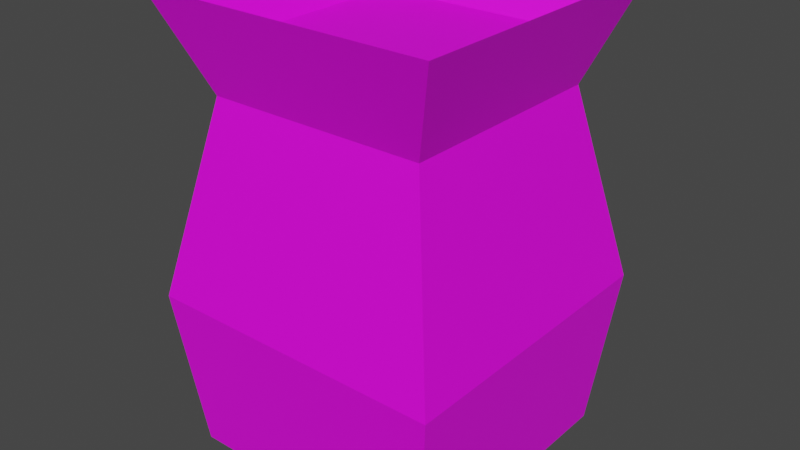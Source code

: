 # Source: Pot_0.blend  (saved by Blender 3.4.6; exported with 4.5.12 LTS)
import bpy
from mathutils import Matrix  # noqa: F401  (used for matrix-valued properties, if any)

bpy.ops.wm.read_factory_settings(use_empty=True)
scene = bpy.context.scene
scene.name = 'Scene'

# ---- collections
col_collection = bpy.data.collections.new('Collection'); scene.collection.children.link(col_collection)

# ---- images (referenced by path relative to the original .blend; pixels are not part of the script)
import os
ASSET_DIR = os.environ.get("B2B_ASSET_DIR", "")  # directory of the original .blend (textures are referenced by path, not embedded)
HERE = os.path.dirname(os.path.abspath(__file__))  # packed textures are extracted next to this script under _unpacked/

def load_image(name, relpath, width, height, colorspace="sRGB"):
    """Load a texture the original file referenced (path relative to the .blend, or extracted next to this script)."""
    p = next((c for c in (os.path.join(HERE, relpath), os.path.join(ASSET_DIR, relpath)) if relpath and os.path.exists(c)), "")
    if p:
        img = bpy.data.images.load(p, check_existing=True)
        img.name = name
    else:  # same state as the original file: an image datablock whose file is absent (Cycles renders it pink)
        img = bpy.data.images.new(name, width, height)
        img.source = "FILE"
        img.filepath = "//" + (relpath or name)
    img.colorspace_settings.name = colorspace
    return img
img_dmg_0_png = load_image('Dmg_0.png', 'Dmg_0.png', 1024, 1024, 'sRGB')

# ---- materials (node trees are filled in below, after node groups)
mat_material = bpy.data.materials.new('Material')
mat_material.alpha_threshold = 0.0
mat_material.use_transparent_shadow = False
mat_material.roughness = 0.5
mat_material.line_color = (0.0, 0.0, 0.0, 1.0)

# ---- material node trees
mat_material.use_nodes = True; mat_material.node_tree.nodes.clear()
_N = mat_material.node_tree.nodes; _L = mat_material.node_tree.links
n0 = _N.new('ShaderNodeOutputMaterial'); n0.name = 'Material Output'; n0.location = (300, 300)
n1 = _N.new('ShaderNodeBsdfPrincipled'); n1.name = 'Principled BSDF'; n1.location = (10, 300)
n1.distribution = 'GGX'
n1.subsurface_method = 'RANDOM_WALK_SKIN'
n1.inputs[3].default_value = 1.45
n1.inputs[27].default_value = (0.0, 0.0, 0.0, 1.0)
n1.inputs[28].default_value = 1.0
n2 = _N.new('ShaderNodeTexImage'); n2.name = 'Image Texture'; n2.location = (-440, 58)
n2.image = img_dmg_0_png
_L.new(n1.outputs[0], n0.inputs[0])
_L.new(n2.outputs[0], n1.inputs[0])
n0.is_active_output = True

# ---- world
world_world = bpy.data.worlds.new('World'); scene.world = world_world
world_world.use_nodes = True; world_world.node_tree.nodes.clear()
_N = world_world.node_tree.nodes; _L = world_world.node_tree.links
n0 = _N.new('ShaderNodeOutputWorld'); n0.name = 'World Output'; n0.location = (300, 300)
n1 = _N.new('ShaderNodeBackground'); n1.name = 'Background'; n1.location = (10, 300)
n1.inputs[0].default_value = (0.05088, 0.05088, 0.05088, 1.0)
_L.new(n1.outputs[0], n0.inputs[0])
n0.is_active_output = True
world_world.color = (0.05088, 0.05088, 0.05088)
world_world.use_sun_shadow = False
world_world.sun_shadow_jitter_overblur = 0.0

# ---- meshes
me_cube = bpy.data.meshes.new('Cube')
me_cube.from_pydata([(-0.5, -0.5, 0.0), (-0.57, -0.57, 0.615), (0.1621, -0.5, 0.0), (-0.5, 0.3329, 0.0), (-0.5286, -0.5286, 0.8089), (-0.3247, -0.57, 0.615), (-0.57, -0.2615, 0.615), (-0.5339, 0.04537, 0.2975), (0.4144, -0.4144, 1.344), (-0.4144, -0.4144, 1.344), (-0.5568, -0.5568, 1.708), (-0.4043, -0.4043, 1.522), (-0.57, 0.09303, 0.615), (-0.4043, 0.3123, 1.522), (-0.4144, 0.3197, 1.344), (-0.5568, -0.06184, 1.708), (-0.5286, -0.5286, 0.8089), (-0.3247, -0.57, 0.615), (-0.57, -0.2615, 0.615), (0.3585, -0.4043, 1.522), (0.3412, -0.5568, 1.708), (-0.5339, 0.04537, 0.2975), (0.4144, -0.4144, 1.344), (0.5, -0.5, 0.0), (0.57, -0.57, 0.615), (0.1621, -0.5, 0.0), (-0.3247, -0.57, 0.615), (0.57, -0.07636, 0.615), (0.5, 0.5, 0.0), (0.5, -0.5, 0.0), (-0.5, 0.5, 0.0), (0.1621, -0.5, 0.0), (-0.5, 0.3329, 0.0), (0.57, -0.07636, 0.615), (0.3705, 0.57, 0.615), (0.524, 0.524, 0.2111), (-0.1612, 0.5272, 0.2394), (0.4144, 0.4144, 1.344), (0.4144, -0.4144, 1.344), (0.57, 0.57, 0.615), (0.5568, -0.5568, 1.708), (0.5568, 0.5568, 1.708), (0.4043, -0.4043, 1.522), (0.4043, 0.4043, 1.522), (0.3585, -0.4043, 1.522), (0.109, 0.4043, 1.522), (0.57, -0.07636, 0.615), (0.1673, 0.4144, 1.344), (0.3412, -0.5568, 1.708), (-0.002376, 0.5568, 1.708), (0.3705, 0.57, 0.615), (0.524, 0.524, 0.2111), (-0.4144, 0.4144, 1.344), (-0.5, 0.5, 0.0), (-0.57, 0.57, 0.615), (-0.5568, 0.5568, 1.708), (-0.4043, 0.4043, 1.522), (-0.57, 0.09303, 0.615), (-0.3634, 0.4043, 1.522), (-0.3723, 0.4144, 1.344), (-0.4043, 0.3123, 1.522), (-0.2815, 0.5568, 1.708), (-0.3577, 0.57, 0.615), (-0.4144, 0.3197, 1.344), (-0.5568, -0.06184, 1.708), (-0.5, 0.3329, 0.0), (0.3585, -0.4043, 1.522), (0.109, 0.4043, 1.522), (0.1673, 0.4144, 1.344), (-0.002376, 0.5568, 1.708), (0.3705, 0.57, 0.615), (-0.1612, 0.5272, 0.2394), (-0.5339, 0.04537, 0.2975)], [], [(1, 4, 6), (0, 1, 6, 7, 3), (2, 5, 1, 0), (3, 2, 0), (5, 4, 1), (9, 8, 20, 10), (10, 20, 19, 11), (13, 15, 10, 11), (15, 14, 9, 10), (18, 16, 9, 14, 12), (19, 13, 11), (12, 21, 18), (17, 8, 9, 16), (24, 22, 26), (27, 22, 24), (25, 23, 24, 26), (23, 27, 24), (30, 28, 29, 31, 32), (28, 35, 33, 29), (34, 35, 28, 30, 36), (37, 47, 49, 41), (39, 37, 46), (40, 41, 43, 42), (43, 45, 44, 42), (41, 49, 45, 43), (46, 37, 38), (44, 48, 40, 42), (51, 50, 39), (38, 37, 41, 40), (50, 47, 37, 39), (46, 51, 39), (48, 38, 40), (54, 52, 59, 62), (53, 54, 62, 71), (52, 63, 64, 55), (55, 64, 60, 56), (62, 59, 68, 70), (57, 63, 52, 54), (58, 61, 55, 56), (60, 58, 56), (61, 59, 52, 55), (65, 72, 57, 54, 53), (69, 68, 59, 61), (67, 69, 61, 58), (71, 62, 70), (60, 66, 67, 58)])
_uv = me_cube.uv_layers.new(name='UVMap')
_uv.uv.foreach_set('vector', [0.02179, 0.3493, 0.05472, 0.5035, 0.2672, 0.3493, 0.07749, -0.1399, 0.02179, 0.3493, 0.2672, 0.3493, 0.5113, 0.09676, 0.74, -0.1399, 0.6324, -0.238, 0.2069, 0.2995, -0.007508, 0.2995, 0.05369, -0.238, -0.003178, 0.165, 0.6631, 1.003, -0.003178, 1.003, 0.2069, 0.2995, 0.02868, 0.4689, -0.007508, 0.2995, 0.1285, 0.9363, 0.8577, 0.9486, 0.789, 1.255, 0.004045, 1.255, 0.5874, 0.6784, 0.5874, 0.6784, 0.5874, 0.6784, 0.5874, 0.6784, 0.5874, 0.6784, 0.5874, 0.6784, 0.5874, 0.6784, 0.5874, 0.6784, 0.426, 1.219, 0.7295, 0.9288, 0.1456, 0.9288, 0.03231, 1.219, 0.2672, 0.3493, 0.05472, 0.5035, 0.1456, 0.9288, 0.7295, 0.9288, 0.5492, 0.3493, 0.5874, 0.6784, 0.5874, 0.6784, 0.5874, 0.6784, 0.5492, 0.3493, 0.5113, 0.09676, 0.2672, 0.3493, 0.2069, 0.2995, 0.8529, 0.9363, 0.1285, 0.9363, 0.02868, 0.4689, 0.9889, 0.2995, 0.8529, 0.9363, 0.2069, 0.2995, 0.4389, 0.3909, 0.1411, 1.033, 0.00402, 0.3909, 0.6324, -0.238, 0.9325, -0.1961, 0.9889, 0.2995, 0.2069, 0.2995, 0.0609, -0.1087, 0.4389, 0.3909, 0.00402, 0.3909, -0.003178, -0.003178, 1.003, -0.003178, 1.003, 1.003, 0.6631, 1.003, -0.003178, 0.165, 0.9467, -0.151, 0.9679, 0.03503, 0.4389, 0.3909, 0.06571, -0.151, 0.8146, 0.2995, 0.9487, -0.0535, 0.9277, -0.238, 0.05369, -0.238, 0.3498, -0.02884, 0.8529, 0.9363, 0.6369, 0.9363, 0.4886, 1.255, 0.9774, 1.255, 1.008, 0.3909, 0.8713, 1.033, 0.4389, 0.3909, 0.5874, 0.6784, 0.5874, 0.6784, 0.5874, 0.6784, 0.5874, 0.6784, 0.5874, 0.6784, 0.5874, 0.6784, 0.5874, 0.6784, 0.5874, 0.6784, 0.5874, 0.6784, 0.5874, 0.6784, 0.5874, 0.6784, 0.5874, 0.6784, 0.4389, 0.3909, 0.8713, 1.033, 0.1658, 1.033, 0.5874, 0.6784, 0.5874, 0.6784, 0.5874, 0.6784, 0.5874, 0.6784, 0.9487, -0.0535, 0.8146, 0.2995, 0.9889, 0.2995, 0.1658, 1.033, 0.8713, 1.033, 0.9967, 1.354, 0.01567, 1.354, 0.8146, 0.2995, 0.6369, 0.9363, 0.8529, 0.9363, 0.9889, 0.2995, 0.4389, 0.3909, 0.9679, 0.03503, 1.008, 0.3909, 0.789, 1.255, 0.8577, 0.9486, 0.9774, 1.255, -0.007508, 0.2995, 0.1285, 0.9363, 0.1653, 0.9363, 0.178, 0.2995, 0.05369, -0.238, -0.007508, 0.2995, 0.178, 0.2995, 0.3498, -0.02884, 0.8048, 0.9288, 0.7295, 0.9288, 0.426, 1.219, 0.9181, 1.219, 0.5874, 0.6784, 0.5874, 0.6784, 0.5874, 0.6784, 0.5874, 0.6784, 0.178, 0.2995, 0.1653, 0.9363, 0.6369, 0.9363, 0.8146, 0.2995, 0.5492, 0.3493, 0.7295, 0.9288, 0.8048, 0.9288, 0.9286, 0.3493, 0.5874, 0.6784, 0.5874, 0.6784, 0.5874, 0.6784, 0.5874, 0.6784, 0.5874, 0.6784, 0.5874, 0.6784, 0.5874, 0.6784, 0.2447, 1.255, 0.1653, 0.9363, 0.1285, 0.9363, 0.004045, 1.255, 0.74, -0.1399, 0.5113, 0.09676, 0.5492, 0.3493, 0.9286, 0.3493, 0.8729, -0.1399, 0.4886, 1.255, 0.6369, 0.9363, 0.1653, 0.9363, 0.2447, 1.255, 0.5874, 0.6784, 0.5874, 0.6784, 0.5874, 0.6784, 0.5874, 0.6784, 0.3498, -0.02884, 0.178, 0.2995, 0.8146, 0.2995, 0.5874, 0.6784, 0.5874, 0.6784, 0.5874, 0.6784, 0.5874, 0.6784])
me_cube.materials.append(mat_material)
me_cube.use_mirror_vertex_groups = False
me_cube.use_paint_bone_selection = False
me_cube.use_paint_mask = True
me_cube.update()
arm_armature = bpy.data.armatures.new('Armature')  # bones are not reproduced

# ---- objects
ob_pot_0 = bpy.data.objects.new('Pot_0', me_cube)
ob_pot_0_arm = bpy.data.objects.new('Pot_0_Arm', arm_armature)

# ---- transforms, parenting, visibility, modifiers, constraints
ob_pot_0.parent = ob_pot_0_arm
ob_pot_0.location = (0.0, 0.0, 0.0)
ob_pot_0.lock_rotations_4d = False
ob_pot_0.empty_display_type = 'ARROWS'
ob_pot_0.lineart.crease_threshold = 0.0
_vg = ob_pot_0.vertex_groups.new(name='Bone')
for _i, _w in zip([3, 6, 7, 28, 29, 30, 31, 32, 33, 34, 35, 36, 37, 38, 39, 40, 41, 42, 43, 44, 45, 46, 47, 48, 49, 50, 51], [0.0, 0.0, 0.0, 0.0, 1.891e-05, 0.004649, 6.739e-08, 4.742e-10, 0.03105, 0.00291, 0.0, 0.002268, 0.9957, 0.9599, 0.9993, 0.9969, 0.9897, 0.9992, 0.9999, 0.9912, 0.9963, 0.9944, 0.9957, 0.9979, 0.9895, 0.9995, 0.9994]): _vg.add([_i], _w, 'REPLACE')
_vg = ob_pot_0.vertex_groups.new(name='Bone.001')
_vg.add([52, 53, 54, 55, 56, 57, 58, 59, 60, 61, 62, 63, 64, 65, 66, 67, 68, 69, 70, 71, 72], 1.0, 'REPLACE')
_vg = ob_pot_0.vertex_groups.new(name='Bone.002')
_vg.add([0, 1, 2, 3, 4, 5, 6, 7], 1.0, 'REPLACE')
_vg = ob_pot_0.vertex_groups.new(name='Bone.003')
for _i, _w in zip([28, 29, 30, 31, 32, 33, 34, 35, 36], [0.9913, 0.9959, 0.9998, 0.9971, 0.9985, 0.9595, 1.0, 1.0, 0.9967]): _vg.add([_i], _w, 'REPLACE')
_vg = ob_pot_0.vertex_groups.new(name='Bone.004')
for _i, _w in zip([10, 20, 22, 23, 24, 25, 26, 27, 38, 40, 41, 42, 44, 48], [0.0, 0.0, 1.0, 1.0, 1.0, 1.0, 1.0, 1.0, 0.03014, 0.0003794, 0.0, 0.0001157, 0.0001714, 0.001554]): _vg.add([_i], _w, 'REPLACE')
_vg = ob_pot_0.vertex_groups.new(name='Bone.005')
_vg.add([8, 9, 10, 11, 12, 13, 14, 15, 16, 17, 18, 19, 20, 21], 1.0, 'REPLACE')
_m = ob_pot_0.modifiers.new('Armature', 'ARMATURE')
_m.object = ob_pot_0_arm
ob_pot_0_arm.location = (0.0, 0.0, 0.0)
ob_pot_0_arm.show_in_front = True

# ---- collection membership
col_collection.objects.link(ob_pot_0)
col_collection.objects.link(ob_pot_0_arm)

# ---- scene / render settings (as saved in the file)
scene.frame_start = 1; scene.frame_end = 20; scene.frame_set(6)
scene.render.engine = 'BLENDER_EEVEE_NEXT'
scene.cycles.sampling_pattern = 'TABULATED_SOBOL'
scene.cycles.use_light_tree = False
scene.view_settings.view_transform = 'Filmic'
bpy.context.view_layer.update()

# ---- added for rendering (the .blend has no active camera and no usable light): camera, sun
cam_auto = bpy.data.cameras.new('AutoCamera')
cam_auto.lens = 50.0
cam_auto.sensor_width = 36.0
cam_auto.clip_end = 1000.0
ob_auto_camera = bpy.data.objects.new('AutoCamera', cam_auto)
scene.collection.objects.link(ob_auto_camera)
ob_auto_camera.location = (2.17329, -2.60795, 2.59276)
ob_auto_camera.rotation_euler = (1.09748, -7.21219e-08, 0.694738)
scene.camera = ob_auto_camera
light_auto_sun = bpy.data.lights.new('AutoSun', 'SUN')
light_auto_sun.energy = 3.0
light_auto_sun.angle = 0.0523599
ob_auto_sun = bpy.data.objects.new('AutoSun', light_auto_sun)
scene.collection.objects.link(ob_auto_sun)
ob_auto_sun.rotation_euler = (0.872665, 0.174533, 0.523599)
bpy.context.view_layer.update()
